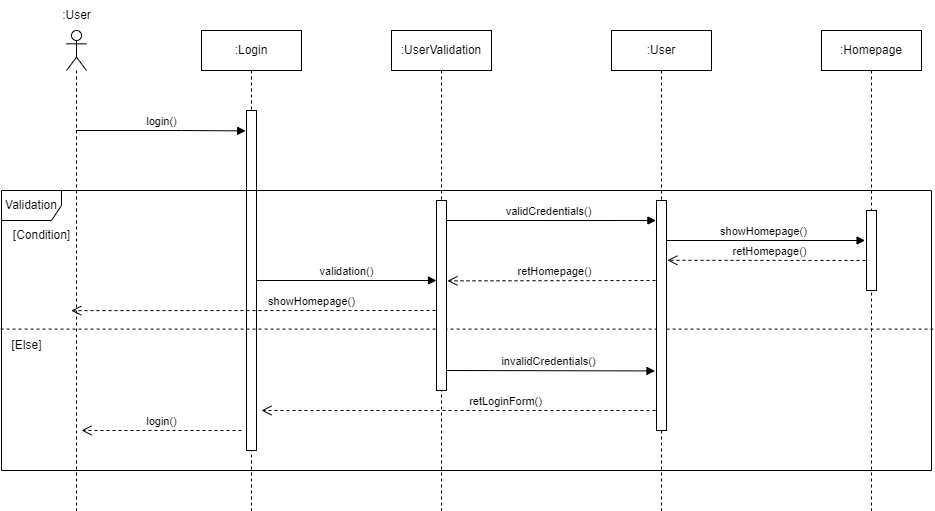

The diagram above was exported from draw.io. Its source (the exported page's mxGraphModel, read from the mxfile embedded in the PNG):
<mxGraphModel dx="1009" dy="581" grid="1" gridSize="10" guides="1" tooltips="1" connect="1" arrows="1" fold="1" page="1" pageScale="1" pageWidth="850" pageHeight="1100" math="0" shadow="0">
  <root>
    <mxCell id="0" />
    <mxCell id="1" parent="0" />
    <mxCell id="xPcZEEqAy8Emhctgmxup-2" value="" style="shape=umlLifeline;participant=umlActor;perimeter=lifelinePerimeter;whiteSpace=wrap;html=1;container=1;collapsible=0;recursiveResize=0;verticalAlign=top;spacingTop=36;outlineConnect=0;" parent="1" vertex="1">
      <mxGeometry x="145" y="100" width="20" height="480" as="geometry" />
    </mxCell>
    <mxCell id="xPcZEEqAy8Emhctgmxup-3" value=":User" style="text;html=1;align=center;verticalAlign=middle;resizable=0;points=[];autosize=1;strokeColor=none;fillColor=none;" parent="1" vertex="1">
      <mxGeometry x="130" y="70" width="50" height="30" as="geometry" />
    </mxCell>
    <mxCell id="xPcZEEqAy8Emhctgmxup-6" value=":Login" style="shape=umlLifeline;perimeter=lifelinePerimeter;whiteSpace=wrap;html=1;container=1;collapsible=0;recursiveResize=0;outlineConnect=0;" parent="1" vertex="1">
      <mxGeometry x="280" y="100" width="100" height="480" as="geometry" />
    </mxCell>
    <mxCell id="xPcZEEqAy8Emhctgmxup-32" value="" style="html=1;points=[];perimeter=orthogonalPerimeter;" parent="xPcZEEqAy8Emhctgmxup-6" vertex="1">
      <mxGeometry x="45" y="80" width="10" height="340" as="geometry" />
    </mxCell>
    <mxCell id="xPcZEEqAy8Emhctgmxup-7" value="login()" style="html=1;verticalAlign=bottom;endArrow=block;rounded=0;entryX=-0.076;entryY=0.06;entryDx=0;entryDy=0;entryPerimeter=0;" parent="1" source="xPcZEEqAy8Emhctgmxup-2" target="xPcZEEqAy8Emhctgmxup-32" edge="1">
      <mxGeometry width="80" relative="1" as="geometry">
        <mxPoint x="160" y="210" as="sourcePoint" />
        <mxPoint x="320" y="200" as="targetPoint" />
        <Array as="points">
          <mxPoint x="260" y="200" />
        </Array>
      </mxGeometry>
    </mxCell>
    <mxCell id="xPcZEEqAy8Emhctgmxup-8" value=":UserValidation" style="shape=umlLifeline;perimeter=lifelinePerimeter;whiteSpace=wrap;html=1;container=1;collapsible=0;recursiveResize=0;outlineConnect=0;" parent="1" vertex="1">
      <mxGeometry x="470" y="100" width="100" height="480" as="geometry" />
    </mxCell>
    <mxCell id="xPcZEEqAy8Emhctgmxup-9" value=":User" style="shape=umlLifeline;perimeter=lifelinePerimeter;whiteSpace=wrap;html=1;container=1;collapsible=0;recursiveResize=0;outlineConnect=0;" parent="1" vertex="1">
      <mxGeometry x="690" y="100" width="100" height="480" as="geometry" />
    </mxCell>
    <mxCell id="xPcZEEqAy8Emhctgmxup-10" value=":Homepage" style="shape=umlLifeline;perimeter=lifelinePerimeter;whiteSpace=wrap;html=1;container=1;collapsible=0;recursiveResize=0;outlineConnect=0;" parent="1" vertex="1">
      <mxGeometry x="900" y="100" width="100" height="480" as="geometry" />
    </mxCell>
    <mxCell id="xPcZEEqAy8Emhctgmxup-16" value="Validation" style="shape=umlFrame;whiteSpace=wrap;html=1;" parent="1" vertex="1">
      <mxGeometry x="80" y="260" width="930" height="280" as="geometry" />
    </mxCell>
    <mxCell id="xPcZEEqAy8Emhctgmxup-20" value="" style="endArrow=none;dashed=1;html=1;rounded=0;exitX=-0.001;exitY=0.495;exitDx=0;exitDy=0;exitPerimeter=0;entryX=1.002;entryY=0.495;entryDx=0;entryDy=0;entryPerimeter=0;" parent="1" source="xPcZEEqAy8Emhctgmxup-16" target="xPcZEEqAy8Emhctgmxup-16" edge="1">
      <mxGeometry width="50" height="50" relative="1" as="geometry">
        <mxPoint x="460" y="460" as="sourcePoint" />
        <mxPoint x="510" y="410" as="targetPoint" />
      </mxGeometry>
    </mxCell>
    <mxCell id="xPcZEEqAy8Emhctgmxup-21" value="[Condition]" style="text;html=1;align=center;verticalAlign=middle;resizable=0;points=[];autosize=1;strokeColor=none;fillColor=none;" parent="1" vertex="1">
      <mxGeometry x="80" y="290" width="80" height="30" as="geometry" />
    </mxCell>
    <mxCell id="xPcZEEqAy8Emhctgmxup-22" value="[Else]" style="text;html=1;align=center;verticalAlign=middle;resizable=0;points=[];autosize=1;strokeColor=none;fillColor=none;" parent="1" vertex="1">
      <mxGeometry x="80" y="400" width="50" height="30" as="geometry" />
    </mxCell>
    <mxCell id="xPcZEEqAy8Emhctgmxup-24" value="validCredentials()" style="html=1;verticalAlign=bottom;endArrow=block;rounded=0;entryX=-0.057;entryY=0.087;entryDx=0;entryDy=0;entryPerimeter=0;" parent="1" target="xPcZEEqAy8Emhctgmxup-34" edge="1">
      <mxGeometry width="80" relative="1" as="geometry">
        <mxPoint x="520" y="290" as="sourcePoint" />
        <mxPoint x="600" y="290" as="targetPoint" />
      </mxGeometry>
    </mxCell>
    <mxCell id="xPcZEEqAy8Emhctgmxup-25" value="showHomepage()" style="html=1;verticalAlign=bottom;endArrow=block;rounded=0;entryX=-0.141;entryY=0.375;entryDx=0;entryDy=0;entryPerimeter=0;" parent="1" target="xPcZEEqAy8Emhctgmxup-35" edge="1">
      <mxGeometry width="80" relative="1" as="geometry">
        <mxPoint x="740" y="310" as="sourcePoint" />
        <mxPoint x="820" y="310" as="targetPoint" />
      </mxGeometry>
    </mxCell>
    <mxCell id="xPcZEEqAy8Emhctgmxup-26" value="retHomepage()" style="html=1;verticalAlign=bottom;endArrow=open;dashed=1;endSize=8;rounded=0;entryX=1.086;entryY=0.26;entryDx=0;entryDy=0;entryPerimeter=0;" parent="1" target="xPcZEEqAy8Emhctgmxup-34" edge="1">
      <mxGeometry relative="1" as="geometry">
        <mxPoint x="950" y="330" as="sourcePoint" />
        <mxPoint x="870" y="330" as="targetPoint" />
      </mxGeometry>
    </mxCell>
    <mxCell id="xPcZEEqAy8Emhctgmxup-27" value="retHomepage()" style="html=1;verticalAlign=bottom;endArrow=open;dashed=1;endSize=8;rounded=0;entryX=1.097;entryY=0.423;entryDx=0;entryDy=0;entryPerimeter=0;" parent="1" target="xPcZEEqAy8Emhctgmxup-33" edge="1">
      <mxGeometry relative="1" as="geometry">
        <mxPoint x="740" y="350" as="sourcePoint" />
        <mxPoint x="660" y="350" as="targetPoint" />
      </mxGeometry>
    </mxCell>
    <mxCell id="xPcZEEqAy8Emhctgmxup-28" value="showHomepage()" style="html=1;verticalAlign=bottom;endArrow=open;dashed=1;endSize=8;rounded=0;entryX=0.075;entryY=0.429;entryDx=0;entryDy=0;entryPerimeter=0;" parent="1" target="xPcZEEqAy8Emhctgmxup-16" edge="1">
      <mxGeometry x="-0.2978" relative="1" as="geometry">
        <mxPoint x="520" y="380" as="sourcePoint" />
        <mxPoint x="440" y="380" as="targetPoint" />
        <mxPoint as="offset" />
      </mxGeometry>
    </mxCell>
    <mxCell id="xPcZEEqAy8Emhctgmxup-29" value="invalidCredentials()" style="html=1;verticalAlign=bottom;endArrow=block;rounded=0;entryX=-0.149;entryY=0.741;entryDx=0;entryDy=0;entryPerimeter=0;" parent="1" target="xPcZEEqAy8Emhctgmxup-34" edge="1">
      <mxGeometry width="80" relative="1" as="geometry">
        <mxPoint x="520" y="440" as="sourcePoint" />
        <mxPoint x="600" y="440" as="targetPoint" />
      </mxGeometry>
    </mxCell>
    <mxCell id="xPcZEEqAy8Emhctgmxup-30" value="retLoginForm()" style="html=1;verticalAlign=bottom;endArrow=open;dashed=1;endSize=8;rounded=0;" parent="1" edge="1">
      <mxGeometry x="-0.2192" relative="1" as="geometry">
        <mxPoint x="740" y="480" as="sourcePoint" />
        <mxPoint x="340" y="480" as="targetPoint" />
        <mxPoint as="offset" />
      </mxGeometry>
    </mxCell>
    <mxCell id="xPcZEEqAy8Emhctgmxup-31" value="login()" style="html=1;verticalAlign=bottom;endArrow=open;dashed=1;endSize=8;rounded=0;entryX=0.086;entryY=0.857;entryDx=0;entryDy=0;entryPerimeter=0;" parent="1" target="xPcZEEqAy8Emhctgmxup-16" edge="1">
      <mxGeometry relative="1" as="geometry">
        <mxPoint x="320" y="500" as="sourcePoint" />
        <mxPoint x="250" y="500" as="targetPoint" />
      </mxGeometry>
    </mxCell>
    <mxCell id="xPcZEEqAy8Emhctgmxup-12" value="validation()" style="html=1;verticalAlign=bottom;endArrow=block;rounded=0;entryX=0;entryY=0.421;entryDx=0;entryDy=0;entryPerimeter=0;" parent="1" source="xPcZEEqAy8Emhctgmxup-32" target="xPcZEEqAy8Emhctgmxup-33" edge="1">
      <mxGeometry width="80" relative="1" as="geometry">
        <mxPoint x="330" y="220" as="sourcePoint" />
        <mxPoint x="410" y="220" as="targetPoint" />
      </mxGeometry>
    </mxCell>
    <mxCell id="xPcZEEqAy8Emhctgmxup-33" value="" style="html=1;points=[];perimeter=orthogonalPerimeter;" parent="1" vertex="1">
      <mxGeometry x="515" y="270" width="10" height="190" as="geometry" />
    </mxCell>
    <mxCell id="xPcZEEqAy8Emhctgmxup-34" value="" style="html=1;points=[];perimeter=orthogonalPerimeter;" parent="1" vertex="1">
      <mxGeometry x="735" y="270" width="10" height="230" as="geometry" />
    </mxCell>
    <mxCell id="xPcZEEqAy8Emhctgmxup-35" value="" style="html=1;points=[];perimeter=orthogonalPerimeter;" parent="1" vertex="1">
      <mxGeometry x="945" y="280" width="10" height="80" as="geometry" />
    </mxCell>
  </root>
</mxGraphModel>